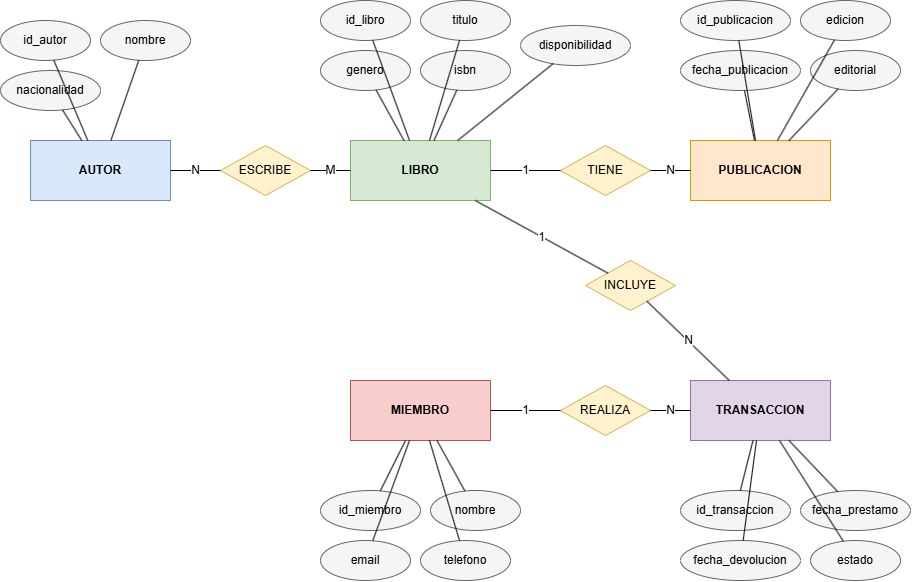

The diagram above was exported from draw.io. Its source (the exported page's mxGraphModel, read from the mxfile embedded in the PNG):
<mxGraphModel dx="1414" dy="777" grid="1" gridSize="10" guides="1" tooltips="1" connect="1" arrows="1" fold="1" page="1" pageScale="1" pageWidth="827" pageHeight="1169" math="0" shadow="0">
  <root>
    <mxCell id="0" />
    <mxCell id="1" parent="0" />
    <mxCell id="guTkRoMka48kDnU4zfFY-1" parent="1" style="rounded=0;whiteSpace=wrap;html=1;fillColor=#dae8fc;strokeColor=#6c8ebf;fontStyle=1;" value="AUTOR" vertex="1">
      <mxGeometry height="60" width="140" x="340" y="460" as="geometry" />
    </mxCell>
    <mxCell id="guTkRoMka48kDnU4zfFY-2" parent="1" style="rounded=0;whiteSpace=wrap;html=1;fillColor=#d5e8d4;strokeColor=#82b366;fontStyle=1;" value="LIBRO" vertex="1">
      <mxGeometry height="60" width="140" x="660" y="460" as="geometry" />
    </mxCell>
    <mxCell id="guTkRoMka48kDnU4zfFY-3" parent="1" style="rounded=0;whiteSpace=wrap;html=1;fillColor=#ffe6cc;strokeColor=#d79b00;fontStyle=1;" value="PUBLICACION" vertex="1">
      <mxGeometry height="60" width="140" x="1000" y="460" as="geometry" />
    </mxCell>
    <mxCell id="guTkRoMka48kDnU4zfFY-4" parent="1" style="rounded=0;whiteSpace=wrap;html=1;fillColor=#f8cecc;strokeColor=#b85450;fontStyle=1;" value="MIEMBRO" vertex="1">
      <mxGeometry height="60" width="140" x="660" y="700" as="geometry" />
    </mxCell>
    <mxCell id="guTkRoMka48kDnU4zfFY-5" parent="1" style="rounded=0;whiteSpace=wrap;html=1;fillColor=#e1d5e7;strokeColor=#9673a6;fontStyle=1;" value="TRANSACCION" vertex="1">
      <mxGeometry height="60" width="140" x="1000" y="700" as="geometry" />
    </mxCell>
    <mxCell id="guTkRoMka48kDnU4zfFY-6" parent="1" style="rhombus;whiteSpace=wrap;html=1;fillColor=#fff2cc;strokeColor=#d6b656;" value="ESCRIBE" vertex="1">
      <mxGeometry height="50" width="90" x="530" y="465" as="geometry" />
    </mxCell>
    <mxCell id="guTkRoMka48kDnU4zfFY-7" parent="1" style="rhombus;whiteSpace=wrap;html=1;fillColor=#fff2cc;strokeColor=#d6b656;" value="TIENE" vertex="1">
      <mxGeometry height="50" width="90" x="870" y="465" as="geometry" />
    </mxCell>
    <mxCell id="guTkRoMka48kDnU4zfFY-8" parent="1" style="rhombus;whiteSpace=wrap;html=1;fillColor=#fff2cc;strokeColor=#d6b656;" value="REALIZA" vertex="1">
      <mxGeometry height="50" width="90" x="870" y="705" as="geometry" />
    </mxCell>
    <mxCell id="guTkRoMka48kDnU4zfFY-9" parent="1" style="rhombus;whiteSpace=wrap;html=1;fillColor=#fff2cc;strokeColor=#d6b656;" value="INCLUYE" vertex="1">
      <mxGeometry height="50" width="90" x="895" y="580" as="geometry" />
    </mxCell>
    <mxCell id="guTkRoMka48kDnU4zfFY-10" edge="1" parent="1" source="guTkRoMka48kDnU4zfFY-1" style="endArrow=none;html=1;fontSize=12;" target="guTkRoMka48kDnU4zfFY-6" value="N">
      <mxGeometry relative="1" as="geometry" />
    </mxCell>
    <mxCell id="guTkRoMka48kDnU4zfFY-11" edge="1" parent="1" source="guTkRoMka48kDnU4zfFY-6" style="endArrow=none;html=1;fontSize=12;" target="guTkRoMka48kDnU4zfFY-2" value="M">
      <mxGeometry relative="1" as="geometry" />
    </mxCell>
    <mxCell id="guTkRoMka48kDnU4zfFY-12" edge="1" parent="1" source="guTkRoMka48kDnU4zfFY-2" style="endArrow=none;html=1;fontSize=12;" target="guTkRoMka48kDnU4zfFY-7" value="1">
      <mxGeometry relative="1" as="geometry" />
    </mxCell>
    <mxCell id="guTkRoMka48kDnU4zfFY-13" edge="1" parent="1" source="guTkRoMka48kDnU4zfFY-7" style="endArrow=none;html=1;fontSize=12;" target="guTkRoMka48kDnU4zfFY-3" value="N">
      <mxGeometry relative="1" as="geometry" />
    </mxCell>
    <mxCell id="guTkRoMka48kDnU4zfFY-14" edge="1" parent="1" source="guTkRoMka48kDnU4zfFY-4" style="endArrow=none;html=1;fontSize=12;" target="guTkRoMka48kDnU4zfFY-8" value="1">
      <mxGeometry relative="1" as="geometry" />
    </mxCell>
    <mxCell id="guTkRoMka48kDnU4zfFY-15" edge="1" parent="1" source="guTkRoMka48kDnU4zfFY-8" style="endArrow=none;html=1;fontSize=12;" target="guTkRoMka48kDnU4zfFY-5" value="N">
      <mxGeometry relative="1" as="geometry" />
    </mxCell>
    <mxCell id="guTkRoMka48kDnU4zfFY-16" edge="1" parent="1" source="guTkRoMka48kDnU4zfFY-2" style="endArrow=none;html=1;fontSize=12;" target="guTkRoMka48kDnU4zfFY-9" value="1">
      <mxGeometry relative="1" as="geometry" />
    </mxCell>
    <mxCell id="guTkRoMka48kDnU4zfFY-17" edge="1" parent="1" source="guTkRoMka48kDnU4zfFY-9" style="endArrow=none;html=1;fontSize=12;" target="guTkRoMka48kDnU4zfFY-5" value="N">
      <mxGeometry relative="1" as="geometry" />
    </mxCell>
    <mxCell id="guTkRoMka48kDnU4zfFY-18" parent="1" style="ellipse;whiteSpace=wrap;html=1;fillColor=#f5f5f5;strokeColor=#666666;" value="id_autor" vertex="1">
      <mxGeometry height="40" width="90" x="310" y="340" as="geometry" />
    </mxCell>
    <mxCell id="guTkRoMka48kDnU4zfFY-19" parent="1" style="ellipse;whiteSpace=wrap;html=1;fillColor=#f5f5f5;strokeColor=#666666;" value="nombre" vertex="1">
      <mxGeometry height="40" width="90" x="410" y="340" as="geometry" />
    </mxCell>
    <mxCell id="guTkRoMka48kDnU4zfFY-20" parent="1" style="ellipse;whiteSpace=wrap;html=1;fillColor=#f5f5f5;strokeColor=#666666;" value="nacionalidad" vertex="1">
      <mxGeometry height="40" width="100" x="310" y="390" as="geometry" />
    </mxCell>
    <mxCell id="guTkRoMka48kDnU4zfFY-21" edge="1" parent="1" source="guTkRoMka48kDnU4zfFY-18" style="endArrow=none;html=1;" target="guTkRoMka48kDnU4zfFY-1">
      <mxGeometry relative="1" as="geometry" />
    </mxCell>
    <mxCell id="guTkRoMka48kDnU4zfFY-22" edge="1" parent="1" source="guTkRoMka48kDnU4zfFY-19" style="endArrow=none;html=1;" target="guTkRoMka48kDnU4zfFY-1">
      <mxGeometry relative="1" as="geometry" />
    </mxCell>
    <mxCell id="guTkRoMka48kDnU4zfFY-23" edge="1" parent="1" source="guTkRoMka48kDnU4zfFY-20" style="endArrow=none;html=1;" target="guTkRoMka48kDnU4zfFY-1">
      <mxGeometry relative="1" as="geometry" />
    </mxCell>
    <mxCell id="guTkRoMka48kDnU4zfFY-24" parent="1" style="ellipse;whiteSpace=wrap;html=1;fillColor=#f5f5f5;strokeColor=#666666;" value="id_libro" vertex="1">
      <mxGeometry height="40" width="90" x="630" y="320" as="geometry" />
    </mxCell>
    <mxCell id="guTkRoMka48kDnU4zfFY-25" parent="1" style="ellipse;whiteSpace=wrap;html=1;fillColor=#f5f5f5;strokeColor=#666666;" value="titulo" vertex="1">
      <mxGeometry height="40" width="90" x="730" y="320" as="geometry" />
    </mxCell>
    <mxCell id="guTkRoMka48kDnU4zfFY-26" parent="1" style="ellipse;whiteSpace=wrap;html=1;fillColor=#f5f5f5;strokeColor=#666666;" value="genero" vertex="1">
      <mxGeometry height="40" width="90" x="630" y="370" as="geometry" />
    </mxCell>
    <mxCell id="guTkRoMka48kDnU4zfFY-27" parent="1" style="ellipse;whiteSpace=wrap;html=1;fillColor=#f5f5f5;strokeColor=#666666;" value="isbn" vertex="1">
      <mxGeometry height="40" width="90" x="730" y="370" as="geometry" />
    </mxCell>
    <mxCell id="guTkRoMka48kDnU4zfFY-28" parent="1" style="ellipse;whiteSpace=wrap;html=1;fillColor=#f5f5f5;strokeColor=#666666;" value="disponibilidad" vertex="1">
      <mxGeometry height="40" width="110" x="830" y="345" as="geometry" />
    </mxCell>
    <mxCell id="guTkRoMka48kDnU4zfFY-29" edge="1" parent="1" source="guTkRoMka48kDnU4zfFY-24" style="endArrow=none;html=1;" target="guTkRoMka48kDnU4zfFY-2">
      <mxGeometry relative="1" as="geometry" />
    </mxCell>
    <mxCell id="guTkRoMka48kDnU4zfFY-30" edge="1" parent="1" source="guTkRoMka48kDnU4zfFY-25" style="endArrow=none;html=1;" target="guTkRoMka48kDnU4zfFY-2">
      <mxGeometry relative="1" as="geometry" />
    </mxCell>
    <mxCell id="guTkRoMka48kDnU4zfFY-31" edge="1" parent="1" source="guTkRoMka48kDnU4zfFY-26" style="endArrow=none;html=1;" target="guTkRoMka48kDnU4zfFY-2">
      <mxGeometry relative="1" as="geometry" />
    </mxCell>
    <mxCell id="guTkRoMka48kDnU4zfFY-32" edge="1" parent="1" source="guTkRoMka48kDnU4zfFY-27" style="endArrow=none;html=1;" target="guTkRoMka48kDnU4zfFY-2">
      <mxGeometry relative="1" as="geometry" />
    </mxCell>
    <mxCell id="guTkRoMka48kDnU4zfFY-33" edge="1" parent="1" source="guTkRoMka48kDnU4zfFY-28" style="endArrow=none;html=1;" target="guTkRoMka48kDnU4zfFY-2">
      <mxGeometry relative="1" as="geometry" />
    </mxCell>
    <mxCell id="guTkRoMka48kDnU4zfFY-34" parent="1" style="ellipse;whiteSpace=wrap;html=1;fillColor=#f5f5f5;strokeColor=#666666;" value="id_publicacion" vertex="1">
      <mxGeometry height="40" width="110" x="990" y="320" as="geometry" />
    </mxCell>
    <mxCell id="guTkRoMka48kDnU4zfFY-35" parent="1" style="ellipse;whiteSpace=wrap;html=1;fillColor=#f5f5f5;strokeColor=#666666;" value="edicion" vertex="1">
      <mxGeometry height="40" width="90" x="1110" y="320" as="geometry" />
    </mxCell>
    <mxCell id="guTkRoMka48kDnU4zfFY-36" parent="1" style="ellipse;whiteSpace=wrap;html=1;fillColor=#f5f5f5;strokeColor=#666666;" value="fecha_publicacion" vertex="1">
      <mxGeometry height="40" width="120" x="990" y="370" as="geometry" />
    </mxCell>
    <mxCell id="guTkRoMka48kDnU4zfFY-37" parent="1" style="ellipse;whiteSpace=wrap;html=1;fillColor=#f5f5f5;strokeColor=#666666;" value="editorial" vertex="1">
      <mxGeometry height="40" width="90" x="1120" y="370" as="geometry" />
    </mxCell>
    <mxCell id="guTkRoMka48kDnU4zfFY-38" edge="1" parent="1" source="guTkRoMka48kDnU4zfFY-34" style="endArrow=none;html=1;" target="guTkRoMka48kDnU4zfFY-3">
      <mxGeometry relative="1" as="geometry" />
    </mxCell>
    <mxCell id="guTkRoMka48kDnU4zfFY-39" edge="1" parent="1" source="guTkRoMka48kDnU4zfFY-35" style="endArrow=none;html=1;" target="guTkRoMka48kDnU4zfFY-3">
      <mxGeometry relative="1" as="geometry" />
    </mxCell>
    <mxCell id="guTkRoMka48kDnU4zfFY-40" edge="1" parent="1" source="guTkRoMka48kDnU4zfFY-36" style="endArrow=none;html=1;" target="guTkRoMka48kDnU4zfFY-3">
      <mxGeometry relative="1" as="geometry" />
    </mxCell>
    <mxCell id="guTkRoMka48kDnU4zfFY-41" edge="1" parent="1" source="guTkRoMka48kDnU4zfFY-37" style="endArrow=none;html=1;" target="guTkRoMka48kDnU4zfFY-3">
      <mxGeometry relative="1" as="geometry" />
    </mxCell>
    <mxCell id="guTkRoMka48kDnU4zfFY-42" parent="1" style="ellipse;whiteSpace=wrap;html=1;fillColor=#f5f5f5;strokeColor=#666666;" value="id_miembro" vertex="1">
      <mxGeometry height="40" width="100" x="630" y="810" as="geometry" />
    </mxCell>
    <mxCell id="guTkRoMka48kDnU4zfFY-43" parent="1" style="ellipse;whiteSpace=wrap;html=1;fillColor=#f5f5f5;strokeColor=#666666;" value="nombre" vertex="1">
      <mxGeometry height="40" width="90" x="740" y="810" as="geometry" />
    </mxCell>
    <mxCell id="guTkRoMka48kDnU4zfFY-44" parent="1" style="ellipse;whiteSpace=wrap;html=1;fillColor=#f5f5f5;strokeColor=#666666;" value="email" vertex="1">
      <mxGeometry height="40" width="90" x="630" y="860" as="geometry" />
    </mxCell>
    <mxCell id="guTkRoMka48kDnU4zfFY-45" parent="1" style="ellipse;whiteSpace=wrap;html=1;fillColor=#f5f5f5;strokeColor=#666666;" value="telefono" vertex="1">
      <mxGeometry height="40" width="90" x="730" y="860" as="geometry" />
    </mxCell>
    <mxCell id="guTkRoMka48kDnU4zfFY-46" edge="1" parent="1" source="guTkRoMka48kDnU4zfFY-42" style="endArrow=none;html=1;" target="guTkRoMka48kDnU4zfFY-4">
      <mxGeometry relative="1" as="geometry" />
    </mxCell>
    <mxCell id="guTkRoMka48kDnU4zfFY-47" edge="1" parent="1" source="guTkRoMka48kDnU4zfFY-43" style="endArrow=none;html=1;" target="guTkRoMka48kDnU4zfFY-4">
      <mxGeometry relative="1" as="geometry" />
    </mxCell>
    <mxCell id="guTkRoMka48kDnU4zfFY-48" edge="1" parent="1" source="guTkRoMka48kDnU4zfFY-44" style="endArrow=none;html=1;" target="guTkRoMka48kDnU4zfFY-4">
      <mxGeometry relative="1" as="geometry" />
    </mxCell>
    <mxCell id="guTkRoMka48kDnU4zfFY-49" edge="1" parent="1" source="guTkRoMka48kDnU4zfFY-45" style="endArrow=none;html=1;" target="guTkRoMka48kDnU4zfFY-4">
      <mxGeometry relative="1" as="geometry" />
    </mxCell>
    <mxCell id="guTkRoMka48kDnU4zfFY-50" parent="1" style="ellipse;whiteSpace=wrap;html=1;fillColor=#f5f5f5;strokeColor=#666666;" value="id_transaccion" vertex="1">
      <mxGeometry height="40" width="110" x="990" y="810" as="geometry" />
    </mxCell>
    <mxCell id="guTkRoMka48kDnU4zfFY-51" parent="1" style="ellipse;whiteSpace=wrap;html=1;fillColor=#f5f5f5;strokeColor=#666666;" value="fecha_prestamo" vertex="1">
      <mxGeometry height="40" width="110" x="1110" y="810" as="geometry" />
    </mxCell>
    <mxCell id="guTkRoMka48kDnU4zfFY-52" parent="1" style="ellipse;whiteSpace=wrap;html=1;fillColor=#f5f5f5;strokeColor=#666666;" value="fecha_devolucion" vertex="1">
      <mxGeometry height="40" width="120" x="990" y="860" as="geometry" />
    </mxCell>
    <mxCell id="guTkRoMka48kDnU4zfFY-53" parent="1" style="ellipse;whiteSpace=wrap;html=1;fillColor=#f5f5f5;strokeColor=#666666;" value="estado" vertex="1">
      <mxGeometry height="40" width="90" x="1120" y="860" as="geometry" />
    </mxCell>
    <mxCell id="guTkRoMka48kDnU4zfFY-54" edge="1" parent="1" source="guTkRoMka48kDnU4zfFY-50" style="endArrow=none;html=1;" target="guTkRoMka48kDnU4zfFY-5">
      <mxGeometry relative="1" as="geometry" />
    </mxCell>
    <mxCell id="guTkRoMka48kDnU4zfFY-55" edge="1" parent="1" source="guTkRoMka48kDnU4zfFY-51" style="endArrow=none;html=1;" target="guTkRoMka48kDnU4zfFY-5">
      <mxGeometry relative="1" as="geometry" />
    </mxCell>
    <mxCell id="guTkRoMka48kDnU4zfFY-56" edge="1" parent="1" source="guTkRoMka48kDnU4zfFY-52" style="endArrow=none;html=1;" target="guTkRoMka48kDnU4zfFY-5">
      <mxGeometry relative="1" as="geometry" />
    </mxCell>
    <mxCell id="guTkRoMka48kDnU4zfFY-57" edge="1" parent="1" source="guTkRoMka48kDnU4zfFY-53" style="endArrow=none;html=1;" target="guTkRoMka48kDnU4zfFY-5">
      <mxGeometry relative="1" as="geometry" />
    </mxCell>
  </root>
</mxGraphModel>